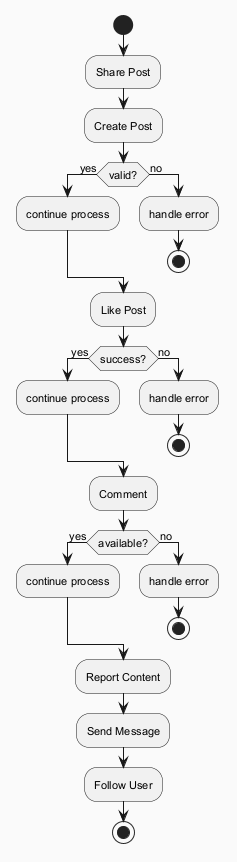

The diagram above was rendered by PlantUML. Its source (embedded in the PNG):
@startuml
skinparam backgroundColor #FAFAFA
skinparam classBackgroundColor #FFF3E0
skinparam classBorderColor #E65100
skinparam defaultFontSize 11
start
:Share Post;
:Create Post;
if (valid?) then (yes)
:continue process;
else (no)
:handle error;
stop
endif
:Like Post;
if (success?) then (yes)
:continue process;
else (no)
:handle error;
stop
endif
:Comment;
if (available?) then (yes)
:continue process;
else (no)
:handle error;
stop
endif
:Report Content;
:Send Message;
:Follow User;
stop
@enduml